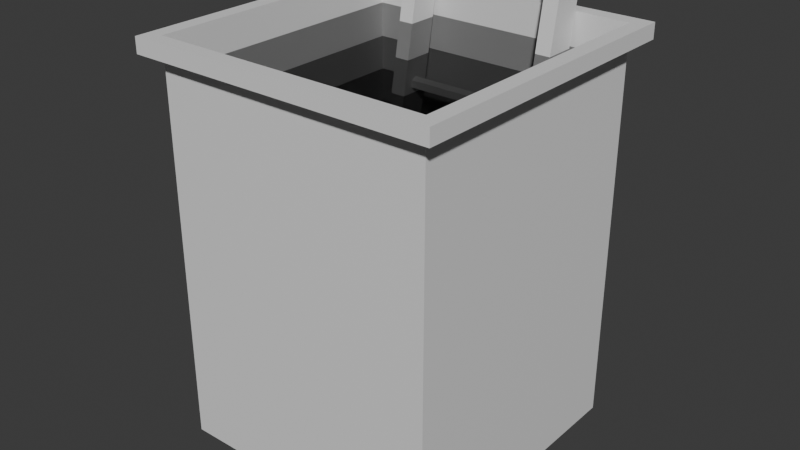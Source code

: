 # Source: groundexit.blend  (saved by Blender 4.0.36; exported with 4.5.12 LTS)
import bpy
from mathutils import Matrix  # noqa: F401  (used for matrix-valued properties, if any)

bpy.ops.wm.read_factory_settings(use_empty=True)
scene = bpy.context.scene
scene.name = 'Scene'

# ---- collections
col_collection = bpy.data.collections.new('Collection'); scene.collection.children.link(col_collection)

# ---- materials (node trees are filled in below, after node groups)
mat_darken = bpy.data.materials.new('Darken')
mat_darken.surface_render_method = 'BLENDED'
mat_darken.blend_method = 'BLEND'
mat_darken.roughness = 1.0
mat_concrete = bpy.data.materials.new('Concrete')
mat_concrete.alpha_threshold = 0.0
mat_concrete.use_transparent_shadow = False
mat_concrete.roughness = 0.5
mat_concrete.line_color = (0.0, 0.0, 0.0, 1.0)
mat_wood = bpy.data.materials.new('Wood')
mat_wood.use_transparent_shadow = False

# ---- material node trees
mat_darken.use_nodes = True; mat_darken.node_tree.nodes.clear()
_N = mat_darken.node_tree.nodes; _L = mat_darken.node_tree.links
n0 = _N.new('ShaderNodeBsdfPrincipled'); n0.name = 'Principled BSDF'; n0.location = (10, 300)
n0.inputs[0].default_value = (0.0, 0.0, 0.0, 1.0)
n0.inputs[2].default_value = 1.0
n0.inputs[3].default_value = 1.45
n0.inputs[4].default_value = 0.5
n0.inputs[9].default_value = (1.0, 0.2, 0.0)
n0.inputs[14].default_value = (0.0, 0.0, 0.0, 1.0)
n0.inputs[22].default_value = (0.0, 0.0, 0.0, 1.0)
n0.inputs[26].default_value = (0.0, 0.0, 0.0, 1.0)
n0.inputs[27].default_value = (0.0, 0.0, 0.0, 1.0)
n1 = _N.new('ShaderNodeOutputMaterial'); n1.name = 'Material Output'; n1.location = (300, 300)
n1.target = 'CYCLES'
n2 = _N.new('ShaderNodeOutputMaterial'); n2.name = 'Material Output.001'; n2.location = (0, 0)
n2.target = 'EEVEE'
n3 = _N.new('ShaderNodeMixShader'); n3.name = 'Mix Shader'; n3.location = (0, 0)
n3.label = 'Disable Shadow'
n3.hide = True
n4 = _N.new('ShaderNodeLightPath'); n4.name = 'Light Path'; n4.location = (0, 0)
n4.hide = True
n5 = _N.new('ShaderNodeBsdfTransparent'); n5.name = 'Transparent BSDF'; n5.location = (0, 0)
n5.hide = True
_L.new(n0.outputs[0], n1.inputs[0])
_L.new(n0.outputs[0], n3.inputs[1])
_L.new(n3.outputs[0], n2.inputs[0])
_L.new(n4.outputs[1], n3.inputs[0])
_L.new(n5.outputs[0], n3.inputs[2])
n1.is_active_output = True
mat_concrete.use_nodes = True; mat_concrete.node_tree.nodes.clear()
_N = mat_concrete.node_tree.nodes; _L = mat_concrete.node_tree.links
n0 = _N.new('ShaderNodeOutputMaterial'); n0.name = 'Material Output'; n0.location = (300, 300)
n1 = _N.new('ShaderNodeBsdfPrincipled'); n1.name = 'Principled BSDF'; n1.location = (10, 300)
n1.inputs[3].default_value = 1.45
_L.new(n1.outputs[0], n0.inputs[0])
n0.is_active_output = True
mat_wood.use_nodes = True; mat_wood.node_tree.nodes.clear()
_N = mat_wood.node_tree.nodes; _L = mat_wood.node_tree.links
n0 = _N.new('ShaderNodeBsdfPrincipled'); n0.name = 'Principled BSDF'; n0.location = (10, 300)
n0.inputs[3].default_value = 1.45
n1 = _N.new('ShaderNodeOutputMaterial'); n1.name = 'Material Output'; n1.location = (300, 300)
_L.new(n0.outputs[0], n1.inputs[0])
n1.is_active_output = True

# ---- world
world_world = bpy.data.worlds.new('World'); scene.world = world_world
world_world.use_nodes = True; world_world.node_tree.nodes.clear()
_N = world_world.node_tree.nodes; _L = world_world.node_tree.links
n0 = _N.new('ShaderNodeOutputWorld'); n0.name = 'World Output'; n0.location = (300, 300)
n1 = _N.new('ShaderNodeBackground'); n1.name = 'Background'; n1.location = (10, 300)
n1.inputs[0].default_value = (0.05088, 0.05088, 0.05088, 1.0)
_L.new(n1.outputs[0], n0.inputs[0])
n0.is_active_output = True
world_world.color = (0.05088, 0.05088, 0.05088)
world_world.use_sun_shadow = False
world_world.sun_shadow_jitter_overblur = 0.0

# ---- meshes
me_cube_001 = bpy.data.meshes.new('Cube.001')
me_cube_001.from_pydata([(-2.0, -2.0, 0.0), (-1.8, -1.8, 0.2), (-2.0, 2.0, -2.235e-08), (-1.8, 1.8, 0.2), (2.0, -2.0, 0.0), (1.8, -1.8, 0.2), (2.0, 2.0, -2.235e-08), (1.8, 1.8, 0.2), (-2.0, -2.0, 0.2), (-2.0, 2.0, 0.2), (2.0, -2.0, 0.2), (2.0, 2.0, 0.2), (-2.0, -2.0, 0.2), (-2.0, 2.0, 0.2), (2.0, 2.0, 0.2), (2.0, -2.0, 0.2), (-1.8, -1.8, -5.0), (-1.8, 1.8, -5.0), (1.8, 1.8, -5.0), (1.8, -1.8, -5.0), (-1.8, -1.8, -0.225), (1.8, -1.8, -0.225), (-1.8, 1.8, -0.225), (1.8, 1.8, -0.225), (-1.8, -1.8, -1.125), (1.8, -1.8, -1.125), (-1.8, 1.8, -1.125), (1.8, 1.8, -1.125), (-1.8, -1.8, -2.025), (1.8, -1.8, -2.025), (-1.8, 1.8, -2.025), (1.8, 1.8, -2.025), (-1.8, -1.8, -2.925), (1.8, -1.8, -2.925), (-1.8, 1.8, -2.925), (1.8, 1.8, -2.925), (-1.8, -1.8, -3.825), (1.8, -1.8, -3.825), (-1.8, 1.8, -3.825), (1.8, 1.8, -3.825), (-1.8, -1.8, -0.675), (1.8, -1.8, -0.675), (-1.8, 1.8, -0.675), (1.8, 1.8, -0.675), (-1.8, -1.8, -1.575), (1.8, -1.8, -1.575), (-1.8, 1.8, -1.575), (1.8, 1.8, -1.575), (-1.8, -1.8, -2.475), (1.8, -1.8, -2.475), (-1.8, 1.8, -2.475), (1.8, 1.8, -2.475), (-1.8, -1.8, -3.375), (1.8, -1.8, -3.375), (-1.8, 1.8, -3.375), (1.8, 1.8, -3.375), (-1.8, -1.8, -4.275), (1.8, -1.8, -4.275), (-1.8, 1.8, -4.275), (1.8, 1.8, -4.275)], [], [(0, 12, 13, 2), (2, 13, 14, 6), (6, 14, 15, 4), (4, 15, 12, 0), (18, 17, 16, 19), (1, 5, 19, 16), (15, 12, 8, 10), (13, 14, 11, 9), (14, 15, 10, 11), (12, 13, 9, 8), (1, 3, 13, 12), (3, 7, 14, 13), (7, 5, 15, 14), (5, 1, 12, 15), (7, 3, 17, 18), (5, 7, 18, 19), (3, 1, 16, 17), (20, 21, 23, 22), (24, 25, 27, 26), (28, 29, 31, 30), (32, 33, 35, 34), (36, 37, 39, 38), (40, 41, 43, 42), (44, 45, 47, 46), (48, 49, 51, 50), (52, 53, 55, 54), (56, 57, 59, 58)])
me_cube_001.polygons.foreach_set('material_index', [1, 1, 1, 1, 1, 1, 1, 1, 1, 1, 1, 1, 1, 1, 1, 1, 1, 0, 0, 0, 0, 0, 0, 0, 0, 0, 0])
_uv = me_cube_001.uv_layers.new(name='UVMap')
_uv.uv.foreach_set('vector', [0.0, 0.825, 0.0, 0.875, 1.0, 0.875, 1.0, 0.825, 0.0, 0.825, 0.0, 0.875, 1.0, 0.875, 1.0, 0.825, 1.0, 0.825, 1.0, 0.875, 0.0, 0.875, 0.0, 0.825, 1.0, 0.825, 1.0, 0.875, 0.0, 0.875, 0.0, 0.825, 0.95, 0.95, 0.05, 0.95, 0.05, 0.05, 0.95, 0.05, 0.05, 0.875, 0.95, 0.875, 0.95, -0.425, 0.05, -0.425, 1.0, 0.0, 0.0, 0.0, 0.0, 0.0, 1.0, 0.0, 0.0, 1.0, 1.0, 1.0, 1.0, 1.0, 0.0, 1.0, 1.0, 1.0, 1.0, 0.0, 1.0, 0.0, 1.0, 1.0, 0.0, 0.0, 0.0, 1.0, 0.0, 1.0, 0.0, 0.0, 0.05, 0.05, 0.05, 0.95, 0.0, 1.0, 0.0, 0.0, 0.05, 0.95, 0.95, 0.95, 1.0, 1.0, 0.0, 1.0, 0.95, 0.95, 0.95, 0.05, 1.0, 0.0, 1.0, 1.0, 0.95, 0.05, 0.05, 0.05, 0.0, 0.0, 1.0, 0.0, 0.95, 0.875, 0.05, 0.875, 0.05, -0.425, 0.95, -0.425, 0.05, 0.875, 0.95, 0.875, 0.95, -0.425, 0.05, -0.425, 0.95, 0.875, 0.05, 0.875, 0.05, -0.425, 0.95, -0.425, 0.05, 0.05, 0.95, 0.05, 0.95, 0.95, 0.05, 0.95, 0.05, 0.05, 0.95, 0.05, 0.95, 0.95, 0.05, 0.95, 0.05, 0.05, 0.95, 0.05, 0.95, 0.95, 0.05, 0.95, 0.05, 0.05, 0.95, 0.05, 0.95, 0.95, 0.05, 0.95, 0.05, 0.05, 0.95, 0.05, 0.95, 0.95, 0.05, 0.95, 0.05, 0.05, 0.95, 0.05, 0.95, 0.95, 0.05, 0.95, 0.05, 0.05, 0.95, 0.05, 0.95, 0.95, 0.05, 0.95, 0.05, 0.05, 0.95, 0.05, 0.95, 0.95, 0.05, 0.95, 0.05, 0.05, 0.95, 0.05, 0.95, 0.95, 0.05, 0.95, 0.05, 0.05, 0.95, 0.05, 0.95, 0.95, 0.05, 0.95])
me_cube_001.materials.append(mat_darken)
me_cube_001.materials.append(mat_concrete)
me_cube_001.update()
me_cube_002 = bpy.data.meshes.new('Cube.002')
me_cube_002.from_pydata([(0.9, 0.471, -5.004), (0.9, 1.477, 0.6987), (0.9, 0.865, -5.074), (0.9, 1.871, 0.6292), (1.1, 0.471, -5.004), (1.1, 1.477, 0.6987), (1.1, 0.865, -5.074), (1.1, 1.871, 0.6292), (-1.1, 0.471, -5.004), (-1.1, 1.477, 0.6987), (-1.1, 0.865, -5.074), (-1.1, 1.871, 0.6292), (-0.9, 0.471, -5.004), (-0.9, 1.477, 0.6987), (-0.9, 0.865, -5.074), (-0.9, 1.871, 0.6292), (-1.0, 1.455, -1.0), (1.0, 1.455, -1.0), (-1.0, 1.4, -1.076), (1.0, 1.4, -1.076), (-1.0, 1.31, -1.047), (1.0, 1.31, -1.047), (-1.0, 1.31, -0.953), (1.0, 1.31, -0.953), (-1.0, 1.4, -0.9239), (1.0, 1.4, -0.9239), (-1.0, 1.3, -2.0), (1.0, 1.3, -2.0), (-1.0, 1.245, -2.076), (1.0, 1.245, -2.076), (-1.0, 1.155, -2.047), (1.0, 1.155, -2.047), (-1.0, 1.155, -1.953), (1.0, 1.155, -1.953), (-1.0, 1.245, -1.924), (1.0, 1.245, -1.924), (-1.0, 1.13, -3.0), (1.0, 1.13, -3.0), (-1.0, 1.075, -3.076), (1.0, 1.075, -3.076), (-1.0, 0.9853, -3.047), (1.0, 0.9853, -3.047), (-1.0, 0.9853, -2.953), (1.0, 0.9853, -2.953), (-1.0, 1.075, -2.924), (1.0, 1.075, -2.924), (-1.0, 0.93, -4.004), (1.0, 0.93, -4.004), (-1.0, 0.8747, -4.061), (1.0, 0.8747, -4.061), (-1.0, 0.7853, -4.051), (1.0, 0.7853, -4.051), (-1.0, 0.7853, -3.957), (1.0, 0.7853, -3.957), (-1.0, 0.8747, -3.928), (1.0, 0.8747, -3.928)], [], [(0, 1, 3, 2), (2, 3, 7, 6), (6, 7, 5, 4), (4, 5, 1, 0), (2, 6, 4, 0), (7, 3, 1, 5), (8, 9, 11, 10), (10, 11, 15, 14), (14, 15, 13, 12), (12, 13, 9, 8), (10, 14, 12, 8), (15, 11, 9, 13), (16, 17, 19, 18), (18, 19, 21, 20), (20, 21, 23, 22), (19, 17, 25, 23, 21), (22, 23, 25, 24), (24, 25, 17, 16), (16, 18, 20, 22, 24), (26, 27, 29, 28), (28, 29, 31, 30), (30, 31, 33, 32), (29, 27, 35, 33, 31), (32, 33, 35, 34), (34, 35, 27, 26), (26, 28, 30, 32, 34), (36, 37, 39, 38), (38, 39, 41, 40), (40, 41, 43, 42), (39, 37, 45, 43, 41), (42, 43, 45, 44), (44, 45, 37, 36), (36, 38, 40, 42, 44), (46, 47, 49, 48), (48, 49, 51, 50), (50, 51, 53, 52), (49, 47, 55, 53, 51), (52, 53, 55, 54), (54, 55, 47, 46), (46, 48, 50, 52, 54)])
_uv = me_cube_002.uv_layers.new(name='UVMap')
_uv.uv.foreach_set('vector', [0.1996, -0.6703, 0.6526, 1.899, 0.83, 1.867, 0.3771, -0.7016, 0.9054, -0.7016, 0.9054, 1.867, 0.9955, 1.867, 0.9955, -0.7016, 0.3771, -0.7016, 0.83, 1.867, 0.6526, 1.899, 0.1996, -0.6703, 0.9955, -0.6703, 0.9955, 1.899, 0.9054, 1.899, 0.9054, -0.6703, 0.9054, 0.3771, 0.9955, 0.3771, 0.9955, 0.1996, 0.9054, 0.1996, 0.9955, 0.83, 0.9054, 0.83, 0.9054, 0.6526, 0.9955, 0.6526, 0.1996, -0.6703, 0.6526, 1.899, 0.83, 1.867, 0.3771, -0.7016, 0.004505, -0.7016, 0.004505, 1.867, 0.09459, 1.867, 0.09459, -0.7016, 0.3771, -0.7016, 0.83, 1.867, 0.6526, 1.899, 0.1996, -0.6703, 0.09459, -0.6703, 0.09459, 1.899, 0.004505, 1.899, 0.004505, -0.6703, 0.004505, 0.3771, 0.09459, 0.3771, 0.09459, 0.1996, 0.004505, 0.1996, 0.09459, 0.83, 0.004505, 0.83, 0.004505, 0.6526, 0.09459, 0.6526, 0.04955, 1.133, 0.9505, 1.133, 0.9505, 1.099, 0.04955, 1.099, 0.04955, 0.618, 0.9505, 0.618, 0.9505, 0.5777, 0.04955, 0.5777, 0.04955, 1.112, 0.9505, 1.112, 0.9505, 1.155, 0.04955, 1.155, 0.618, 1.099, 0.6429, 1.133, 0.618, 1.168, 0.5777, 1.155, 0.5777, 1.112, 0.04955, 0.5777, 0.9505, 0.5777, 0.9505, 0.618, 0.04955, 0.618, 0.04955, 1.168, 0.9505, 1.168, 0.9505, 1.133, 0.04955, 1.133, 0.6429, 1.133, 0.618, 1.099, 0.5777, 1.112, 0.5777, 1.155, 0.618, 1.168, 0.04955, 0.683, 0.9505, 0.683, 0.9505, 0.6487, 0.04955, 0.6487, 0.04955, 0.5481, 0.9505, 0.5481, 0.9505, 0.5078, 0.04955, 0.5078, 0.04955, 0.6618, 0.9505, 0.6618, 0.9505, 0.7042, 0.04955, 0.7042, 0.5481, 0.6487, 0.573, 0.683, 0.5481, 0.7173, 0.5078, 0.7042, 0.5078, 0.6618, 0.04955, 0.5078, 0.9505, 0.5078, 0.9505, 0.5481, 0.04955, 0.5481, 0.04955, 0.7173, 0.9505, 0.7173, 0.9505, 0.683, 0.04955, 0.683, 0.573, 0.683, 0.5481, 0.6487, 0.5078, 0.6618, 0.5078, 0.7042, 0.5481, 0.7173, 0.04955, 0.2325, 0.9505, 0.2325, 0.9505, 0.1983, 0.04955, 0.1983, 0.04955, 0.4716, 0.9505, 0.4716, 0.9505, 0.4313, 0.04955, 0.4313, 0.04955, 0.2114, 0.9505, 0.2114, 0.9505, 0.2537, 0.04955, 0.2537, 0.4716, 0.1983, 0.4965, 0.2325, 0.4716, 0.2668, 0.4313, 0.2537, 0.4313, 0.2114, 0.04955, 0.4313, 0.9505, 0.4313, 0.9505, 0.4716, 0.04955, 0.4716, 0.04955, 0.2668, 0.9505, 0.2668, 0.9505, 0.2325, 0.04955, 0.2325, 0.4965, 0.2325, 0.4716, 0.1983, 0.4313, 0.2114, 0.4313, 0.2537, 0.4716, 0.2668, 0.04955, -0.2196, 0.9505, -0.2196, 0.9505, -0.2453, 0.04955, -0.2453, 0.04955, 0.3815, 0.9505, 0.3815, 0.9505, 0.3412, 0.04955, 0.3412, 0.04955, -0.2408, 0.9505, -0.2408, 0.9505, -0.1984, 0.04955, -0.1984, 0.3815, -0.2453, 0.4064, -0.2196, 0.3815, -0.1853, 0.3412, -0.1984, 0.3412, -0.2408, 0.04955, 0.3412, 0.9505, 0.3412, 0.9505, 0.3815, 0.04955, 0.3815, 0.04955, -0.1853, 0.9505, -0.1853, 0.9505, -0.2196, 0.04955, -0.2196, 0.4064, -0.2196, 0.3815, -0.2453, 0.3412, -0.2408, 0.3412, -0.1984, 0.3815, -0.1853])
me_cube_002.materials.append(mat_wood)
me_cube_002.update()

# ---- objects
ob_hole = bpy.data.objects.new('Hole', me_cube_001)
ob_ladder = bpy.data.objects.new('Ladder', me_cube_002)

# ---- transforms, parenting, visibility, modifiers, constraints
ob_hole.location = (0.0, 0.0, 0.0)
_vg = ob_hole.vertex_groups.new(name='Group')
_vg = ob_hole.vertex_groups.new(name='Group.001')
ob_ladder.location = (0.0, 0.0, 0.0)

# ---- collection membership
col_collection.objects.link(ob_hole)
col_collection.objects.link(ob_ladder)

# ---- scene / render settings (as saved in the file)
scene.frame_start = 1; scene.frame_end = 250; scene.frame_set(1)
scene.render.engine = 'BLENDER_EEVEE_NEXT'
scene.cycles.sampling_pattern = 'TABULATED_SOBOL'
bpy.context.view_layer.update()

# ---- added for rendering (the .blend has no active camera and no usable light): camera, sun
cam_auto = bpy.data.cameras.new('AutoCamera')
cam_auto.lens = 50.0
cam_auto.sensor_width = 36.0
cam_auto.clip_end = 1000.0
ob_auto_camera = bpy.data.objects.new('AutoCamera', cam_auto)
scene.collection.objects.link(ob_auto_camera)
ob_auto_camera.location = (7.4778, -8.97336, 3.79472)
ob_auto_camera.rotation_euler = (1.09748, -7.21219e-08, 0.694738)
scene.camera = ob_auto_camera
light_auto_sun = bpy.data.lights.new('AutoSun', 'SUN')
light_auto_sun.energy = 3.0
light_auto_sun.angle = 0.0523599
ob_auto_sun = bpy.data.objects.new('AutoSun', light_auto_sun)
scene.collection.objects.link(ob_auto_sun)
ob_auto_sun.rotation_euler = (0.872665, 0.174533, 0.523599)
bpy.context.view_layer.update()

